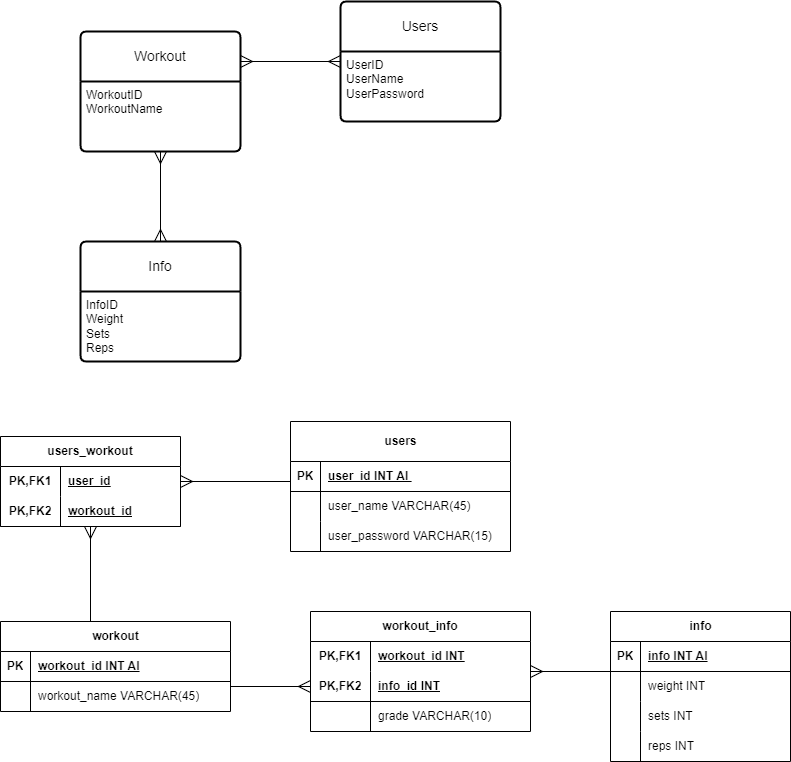

The diagram above was exported from draw.io. Its source (the exported page's mxGraphModel, read from the mxfile embedded in the PNG):
<mxGraphModel dx="1155" dy="754" grid="1" gridSize="10" guides="1" tooltips="1" connect="1" arrows="1" fold="1" page="1" pageScale="1" pageWidth="850" pageHeight="1100" math="0" shadow="0" extFonts="Permanent Marker^https://fonts.googleapis.com/css?family=Permanent+Marker">
  <root>
    <mxCell id="0" />
    <mxCell id="1" parent="0" />
    <mxCell id="ljXYtncV1YdYV-QdCAae-1" value="Users" style="swimlane;childLayout=stackLayout;horizontal=1;startSize=50;horizontalStack=0;rounded=1;fontSize=14;fontStyle=0;strokeWidth=2;resizeParent=0;resizeLast=1;shadow=0;dashed=0;align=center;arcSize=4;whiteSpace=wrap;html=1;" vertex="1" parent="1">
      <mxGeometry x="360" y="270" width="160" height="120" as="geometry" />
    </mxCell>
    <mxCell id="ljXYtncV1YdYV-QdCAae-2" value="UserID&lt;br&gt;UserName&lt;br&gt;UserPassword&amp;nbsp;" style="align=left;strokeColor=none;fillColor=none;spacingLeft=4;fontSize=12;verticalAlign=top;resizable=0;rotatable=0;part=1;html=1;" vertex="1" parent="ljXYtncV1YdYV-QdCAae-1">
      <mxGeometry y="50" width="160" height="70" as="geometry" />
    </mxCell>
    <mxCell id="ljXYtncV1YdYV-QdCAae-8" style="edgeStyle=orthogonalEdgeStyle;rounded=0;orthogonalLoop=1;jettySize=auto;html=1;exitX=1;exitY=0.25;exitDx=0;exitDy=0;endArrow=ERmany;endFill=0;startArrow=ERmany;startFill=0;endSize=10;startSize=10;" edge="1" parent="1" source="ljXYtncV1YdYV-QdCAae-3" target="ljXYtncV1YdYV-QdCAae-1">
      <mxGeometry relative="1" as="geometry">
        <Array as="points">
          <mxPoint x="270" y="330" />
        </Array>
      </mxGeometry>
    </mxCell>
    <mxCell id="ljXYtncV1YdYV-QdCAae-3" value="Workout" style="swimlane;childLayout=stackLayout;horizontal=1;startSize=50;horizontalStack=0;rounded=1;fontSize=14;fontStyle=0;strokeWidth=2;resizeParent=0;resizeLast=1;shadow=0;dashed=0;align=center;arcSize=4;whiteSpace=wrap;html=1;" vertex="1" parent="1">
      <mxGeometry x="100" y="300" width="160" height="120" as="geometry" />
    </mxCell>
    <mxCell id="ljXYtncV1YdYV-QdCAae-4" value="WorkoutID&lt;br&gt;WorkoutName" style="align=left;strokeColor=none;fillColor=none;spacingLeft=4;fontSize=12;verticalAlign=top;resizable=0;rotatable=0;part=1;html=1;" vertex="1" parent="ljXYtncV1YdYV-QdCAae-3">
      <mxGeometry y="50" width="160" height="70" as="geometry" />
    </mxCell>
    <mxCell id="ljXYtncV1YdYV-QdCAae-7" style="edgeStyle=orthogonalEdgeStyle;rounded=0;orthogonalLoop=1;jettySize=auto;html=1;exitX=0.5;exitY=0;exitDx=0;exitDy=0;endArrow=ERmany;endFill=0;startArrow=ERmany;startFill=0;endSize=10;startSize=10;" edge="1" parent="1" source="ljXYtncV1YdYV-QdCAae-5" target="ljXYtncV1YdYV-QdCAae-3">
      <mxGeometry relative="1" as="geometry" />
    </mxCell>
    <mxCell id="ljXYtncV1YdYV-QdCAae-5" value="Info" style="swimlane;childLayout=stackLayout;horizontal=1;startSize=50;horizontalStack=0;rounded=1;fontSize=14;fontStyle=0;strokeWidth=2;resizeParent=0;resizeLast=1;shadow=0;dashed=0;align=center;arcSize=4;whiteSpace=wrap;html=1;" vertex="1" parent="1">
      <mxGeometry x="100" y="510" width="160" height="120" as="geometry" />
    </mxCell>
    <mxCell id="ljXYtncV1YdYV-QdCAae-6" value="InfoID&lt;br&gt;Weight&lt;br&gt;Sets&lt;br&gt;Reps" style="align=left;strokeColor=none;fillColor=none;spacingLeft=4;fontSize=12;verticalAlign=top;resizable=0;rotatable=0;part=1;html=1;" vertex="1" parent="ljXYtncV1YdYV-QdCAae-5">
      <mxGeometry y="50" width="160" height="70" as="geometry" />
    </mxCell>
    <mxCell id="ljXYtncV1YdYV-QdCAae-9" value="users" style="shape=table;startSize=40;container=1;collapsible=1;childLayout=tableLayout;fixedRows=1;rowLines=0;fontStyle=1;align=center;resizeLast=1;html=1;" vertex="1" parent="1">
      <mxGeometry x="310" y="690" width="220" height="130" as="geometry" />
    </mxCell>
    <mxCell id="ljXYtncV1YdYV-QdCAae-10" value="" style="shape=tableRow;horizontal=0;startSize=0;swimlaneHead=0;swimlaneBody=0;fillColor=none;collapsible=0;dropTarget=0;points=[[0,0.5],[1,0.5]];portConstraint=eastwest;top=0;left=0;right=0;bottom=1;" vertex="1" parent="ljXYtncV1YdYV-QdCAae-9">
      <mxGeometry y="40" width="220" height="30" as="geometry" />
    </mxCell>
    <mxCell id="ljXYtncV1YdYV-QdCAae-11" value="PK" style="shape=partialRectangle;connectable=0;fillColor=none;top=0;left=0;bottom=0;right=0;fontStyle=1;overflow=hidden;whiteSpace=wrap;html=1;" vertex="1" parent="ljXYtncV1YdYV-QdCAae-10">
      <mxGeometry width="30" height="30" as="geometry">
        <mxRectangle width="30" height="30" as="alternateBounds" />
      </mxGeometry>
    </mxCell>
    <mxCell id="ljXYtncV1YdYV-QdCAae-12" value="user_id INT AI&amp;nbsp;" style="shape=partialRectangle;connectable=0;fillColor=none;top=0;left=0;bottom=0;right=0;align=left;spacingLeft=6;fontStyle=5;overflow=hidden;whiteSpace=wrap;html=1;" vertex="1" parent="ljXYtncV1YdYV-QdCAae-10">
      <mxGeometry x="30" width="190" height="30" as="geometry">
        <mxRectangle width="190" height="30" as="alternateBounds" />
      </mxGeometry>
    </mxCell>
    <mxCell id="ljXYtncV1YdYV-QdCAae-13" value="" style="shape=tableRow;horizontal=0;startSize=0;swimlaneHead=0;swimlaneBody=0;fillColor=none;collapsible=0;dropTarget=0;points=[[0,0.5],[1,0.5]];portConstraint=eastwest;top=0;left=0;right=0;bottom=0;" vertex="1" parent="ljXYtncV1YdYV-QdCAae-9">
      <mxGeometry y="70" width="220" height="30" as="geometry" />
    </mxCell>
    <mxCell id="ljXYtncV1YdYV-QdCAae-14" value="" style="shape=partialRectangle;connectable=0;fillColor=none;top=0;left=0;bottom=0;right=0;editable=1;overflow=hidden;whiteSpace=wrap;html=1;" vertex="1" parent="ljXYtncV1YdYV-QdCAae-13">
      <mxGeometry width="30" height="30" as="geometry">
        <mxRectangle width="30" height="30" as="alternateBounds" />
      </mxGeometry>
    </mxCell>
    <mxCell id="ljXYtncV1YdYV-QdCAae-15" value="user_name VARCHAR(45)" style="shape=partialRectangle;connectable=0;fillColor=none;top=0;left=0;bottom=0;right=0;align=left;spacingLeft=6;overflow=hidden;whiteSpace=wrap;html=1;" vertex="1" parent="ljXYtncV1YdYV-QdCAae-13">
      <mxGeometry x="30" width="190" height="30" as="geometry">
        <mxRectangle width="190" height="30" as="alternateBounds" />
      </mxGeometry>
    </mxCell>
    <mxCell id="ljXYtncV1YdYV-QdCAae-16" value="" style="shape=tableRow;horizontal=0;startSize=0;swimlaneHead=0;swimlaneBody=0;fillColor=none;collapsible=0;dropTarget=0;points=[[0,0.5],[1,0.5]];portConstraint=eastwest;top=0;left=0;right=0;bottom=0;" vertex="1" parent="ljXYtncV1YdYV-QdCAae-9">
      <mxGeometry y="100" width="220" height="30" as="geometry" />
    </mxCell>
    <mxCell id="ljXYtncV1YdYV-QdCAae-17" value="" style="shape=partialRectangle;connectable=0;fillColor=none;top=0;left=0;bottom=0;right=0;editable=1;overflow=hidden;whiteSpace=wrap;html=1;" vertex="1" parent="ljXYtncV1YdYV-QdCAae-16">
      <mxGeometry width="30" height="30" as="geometry">
        <mxRectangle width="30" height="30" as="alternateBounds" />
      </mxGeometry>
    </mxCell>
    <mxCell id="ljXYtncV1YdYV-QdCAae-18" value="user_password VARCHAR(15)" style="shape=partialRectangle;connectable=0;fillColor=none;top=0;left=0;bottom=0;right=0;align=left;spacingLeft=6;overflow=hidden;whiteSpace=wrap;html=1;" vertex="1" parent="ljXYtncV1YdYV-QdCAae-16">
      <mxGeometry x="30" width="190" height="30" as="geometry">
        <mxRectangle width="190" height="30" as="alternateBounds" />
      </mxGeometry>
    </mxCell>
    <mxCell id="ljXYtncV1YdYV-QdCAae-22" value="users_workout" style="shape=table;startSize=30;container=1;collapsible=1;childLayout=tableLayout;fixedRows=1;rowLines=0;fontStyle=1;align=center;resizeLast=1;html=1;whiteSpace=wrap;" vertex="1" parent="1">
      <mxGeometry x="20" y="705" width="180" height="90" as="geometry" />
    </mxCell>
    <mxCell id="ljXYtncV1YdYV-QdCAae-23" value="" style="shape=tableRow;horizontal=0;startSize=0;swimlaneHead=0;swimlaneBody=0;fillColor=none;collapsible=0;dropTarget=0;points=[[0,0.5],[1,0.5]];portConstraint=eastwest;top=0;left=0;right=0;bottom=0;html=1;" vertex="1" parent="ljXYtncV1YdYV-QdCAae-22">
      <mxGeometry y="30" width="180" height="30" as="geometry" />
    </mxCell>
    <mxCell id="ljXYtncV1YdYV-QdCAae-24" value="PK,FK1" style="shape=partialRectangle;connectable=0;fillColor=none;top=0;left=0;bottom=0;right=0;fontStyle=1;overflow=hidden;html=1;whiteSpace=wrap;" vertex="1" parent="ljXYtncV1YdYV-QdCAae-23">
      <mxGeometry width="60" height="30" as="geometry">
        <mxRectangle width="60" height="30" as="alternateBounds" />
      </mxGeometry>
    </mxCell>
    <mxCell id="ljXYtncV1YdYV-QdCAae-25" value="user_id" style="shape=partialRectangle;connectable=0;fillColor=none;top=0;left=0;bottom=0;right=0;align=left;spacingLeft=6;fontStyle=5;overflow=hidden;html=1;whiteSpace=wrap;" vertex="1" parent="ljXYtncV1YdYV-QdCAae-23">
      <mxGeometry x="60" width="120" height="30" as="geometry">
        <mxRectangle width="120" height="30" as="alternateBounds" />
      </mxGeometry>
    </mxCell>
    <mxCell id="ljXYtncV1YdYV-QdCAae-26" value="" style="shape=tableRow;horizontal=0;startSize=0;swimlaneHead=0;swimlaneBody=0;fillColor=none;collapsible=0;dropTarget=0;points=[[0,0.5],[1,0.5]];portConstraint=eastwest;top=0;left=0;right=0;bottom=1;html=1;" vertex="1" parent="ljXYtncV1YdYV-QdCAae-22">
      <mxGeometry y="60" width="180" height="30" as="geometry" />
    </mxCell>
    <mxCell id="ljXYtncV1YdYV-QdCAae-27" value="PK,FK2" style="shape=partialRectangle;connectable=0;fillColor=none;top=0;left=0;bottom=0;right=0;fontStyle=1;overflow=hidden;html=1;whiteSpace=wrap;" vertex="1" parent="ljXYtncV1YdYV-QdCAae-26">
      <mxGeometry width="60" height="30" as="geometry">
        <mxRectangle width="60" height="30" as="alternateBounds" />
      </mxGeometry>
    </mxCell>
    <mxCell id="ljXYtncV1YdYV-QdCAae-28" value="workout_id" style="shape=partialRectangle;connectable=0;fillColor=none;top=0;left=0;bottom=0;right=0;align=left;spacingLeft=6;fontStyle=5;overflow=hidden;html=1;whiteSpace=wrap;" vertex="1" parent="ljXYtncV1YdYV-QdCAae-26">
      <mxGeometry x="60" width="120" height="30" as="geometry">
        <mxRectangle width="120" height="30" as="alternateBounds" />
      </mxGeometry>
    </mxCell>
    <mxCell id="ljXYtncV1YdYV-QdCAae-35" style="edgeStyle=orthogonalEdgeStyle;rounded=0;orthogonalLoop=1;jettySize=auto;html=1;exitX=0;exitY=0.5;exitDx=0;exitDy=0;endArrow=ERmany;endFill=0;endSize=10;" edge="1" parent="1" source="ljXYtncV1YdYV-QdCAae-10" target="ljXYtncV1YdYV-QdCAae-22">
      <mxGeometry relative="1" as="geometry">
        <Array as="points">
          <mxPoint x="310" y="750" />
        </Array>
      </mxGeometry>
    </mxCell>
    <mxCell id="ljXYtncV1YdYV-QdCAae-49" style="edgeStyle=orthogonalEdgeStyle;rounded=0;orthogonalLoop=1;jettySize=auto;html=1;exitX=0.5;exitY=0;exitDx=0;exitDy=0;endArrow=ERmany;endFill=0;endSize=10;" edge="1" parent="1" source="ljXYtncV1YdYV-QdCAae-36" target="ljXYtncV1YdYV-QdCAae-22">
      <mxGeometry relative="1" as="geometry">
        <Array as="points">
          <mxPoint x="110" y="890" />
        </Array>
      </mxGeometry>
    </mxCell>
    <mxCell id="ljXYtncV1YdYV-QdCAae-64" style="edgeStyle=orthogonalEdgeStyle;rounded=0;orthogonalLoop=1;jettySize=auto;html=1;exitX=1;exitY=0.25;exitDx=0;exitDy=0;endArrow=ERmany;endFill=0;endSize=10;" edge="1" parent="1" source="ljXYtncV1YdYV-QdCAae-36" target="ljXYtncV1YdYV-QdCAae-50">
      <mxGeometry relative="1" as="geometry">
        <Array as="points">
          <mxPoint x="250" y="955" />
        </Array>
      </mxGeometry>
    </mxCell>
    <mxCell id="ljXYtncV1YdYV-QdCAae-36" value="workout" style="shape=table;startSize=30;container=1;collapsible=1;childLayout=tableLayout;fixedRows=1;rowLines=0;fontStyle=1;align=center;resizeLast=1;html=1;" vertex="1" parent="1">
      <mxGeometry x="20" y="890" width="230" height="90" as="geometry" />
    </mxCell>
    <mxCell id="ljXYtncV1YdYV-QdCAae-37" value="" style="shape=tableRow;horizontal=0;startSize=0;swimlaneHead=0;swimlaneBody=0;fillColor=none;collapsible=0;dropTarget=0;points=[[0,0.5],[1,0.5]];portConstraint=eastwest;top=0;left=0;right=0;bottom=1;" vertex="1" parent="ljXYtncV1YdYV-QdCAae-36">
      <mxGeometry y="30" width="230" height="30" as="geometry" />
    </mxCell>
    <mxCell id="ljXYtncV1YdYV-QdCAae-38" value="PK" style="shape=partialRectangle;connectable=0;fillColor=none;top=0;left=0;bottom=0;right=0;fontStyle=1;overflow=hidden;whiteSpace=wrap;html=1;" vertex="1" parent="ljXYtncV1YdYV-QdCAae-37">
      <mxGeometry width="30" height="30" as="geometry">
        <mxRectangle width="30" height="30" as="alternateBounds" />
      </mxGeometry>
    </mxCell>
    <mxCell id="ljXYtncV1YdYV-QdCAae-39" value="workout_id INT AI" style="shape=partialRectangle;connectable=0;fillColor=none;top=0;left=0;bottom=0;right=0;align=left;spacingLeft=6;fontStyle=5;overflow=hidden;whiteSpace=wrap;html=1;" vertex="1" parent="ljXYtncV1YdYV-QdCAae-37">
      <mxGeometry x="30" width="200" height="30" as="geometry">
        <mxRectangle width="200" height="30" as="alternateBounds" />
      </mxGeometry>
    </mxCell>
    <mxCell id="ljXYtncV1YdYV-QdCAae-40" value="" style="shape=tableRow;horizontal=0;startSize=0;swimlaneHead=0;swimlaneBody=0;fillColor=none;collapsible=0;dropTarget=0;points=[[0,0.5],[1,0.5]];portConstraint=eastwest;top=0;left=0;right=0;bottom=0;" vertex="1" parent="ljXYtncV1YdYV-QdCAae-36">
      <mxGeometry y="60" width="230" height="30" as="geometry" />
    </mxCell>
    <mxCell id="ljXYtncV1YdYV-QdCAae-41" value="" style="shape=partialRectangle;connectable=0;fillColor=none;top=0;left=0;bottom=0;right=0;editable=1;overflow=hidden;whiteSpace=wrap;html=1;" vertex="1" parent="ljXYtncV1YdYV-QdCAae-40">
      <mxGeometry width="30" height="30" as="geometry">
        <mxRectangle width="30" height="30" as="alternateBounds" />
      </mxGeometry>
    </mxCell>
    <mxCell id="ljXYtncV1YdYV-QdCAae-42" value="workout_name VARCHAR(45)" style="shape=partialRectangle;connectable=0;fillColor=none;top=0;left=0;bottom=0;right=0;align=left;spacingLeft=6;overflow=hidden;whiteSpace=wrap;html=1;" vertex="1" parent="ljXYtncV1YdYV-QdCAae-40">
      <mxGeometry x="30" width="200" height="30" as="geometry">
        <mxRectangle width="200" height="30" as="alternateBounds" />
      </mxGeometry>
    </mxCell>
    <mxCell id="ljXYtncV1YdYV-QdCAae-50" value="workout_info" style="shape=table;startSize=30;container=1;collapsible=1;childLayout=tableLayout;fixedRows=1;rowLines=0;fontStyle=1;align=center;resizeLast=1;html=1;whiteSpace=wrap;" vertex="1" parent="1">
      <mxGeometry x="330" y="880" width="220" height="120" as="geometry" />
    </mxCell>
    <mxCell id="ljXYtncV1YdYV-QdCAae-51" value="" style="shape=tableRow;horizontal=0;startSize=0;swimlaneHead=0;swimlaneBody=0;fillColor=none;collapsible=0;dropTarget=0;points=[[0,0.5],[1,0.5]];portConstraint=eastwest;top=0;left=0;right=0;bottom=0;html=1;" vertex="1" parent="ljXYtncV1YdYV-QdCAae-50">
      <mxGeometry y="30" width="220" height="30" as="geometry" />
    </mxCell>
    <mxCell id="ljXYtncV1YdYV-QdCAae-52" value="PK,FK1" style="shape=partialRectangle;connectable=0;fillColor=none;top=0;left=0;bottom=0;right=0;fontStyle=1;overflow=hidden;html=1;whiteSpace=wrap;" vertex="1" parent="ljXYtncV1YdYV-QdCAae-51">
      <mxGeometry width="60" height="30" as="geometry">
        <mxRectangle width="60" height="30" as="alternateBounds" />
      </mxGeometry>
    </mxCell>
    <mxCell id="ljXYtncV1YdYV-QdCAae-53" value="workout_id INT" style="shape=partialRectangle;connectable=0;fillColor=none;top=0;left=0;bottom=0;right=0;align=left;spacingLeft=6;fontStyle=5;overflow=hidden;html=1;whiteSpace=wrap;" vertex="1" parent="ljXYtncV1YdYV-QdCAae-51">
      <mxGeometry x="60" width="160" height="30" as="geometry">
        <mxRectangle width="160" height="30" as="alternateBounds" />
      </mxGeometry>
    </mxCell>
    <mxCell id="ljXYtncV1YdYV-QdCAae-54" value="" style="shape=tableRow;horizontal=0;startSize=0;swimlaneHead=0;swimlaneBody=0;fillColor=none;collapsible=0;dropTarget=0;points=[[0,0.5],[1,0.5]];portConstraint=eastwest;top=0;left=0;right=0;bottom=1;html=1;" vertex="1" parent="ljXYtncV1YdYV-QdCAae-50">
      <mxGeometry y="60" width="220" height="30" as="geometry" />
    </mxCell>
    <mxCell id="ljXYtncV1YdYV-QdCAae-55" value="PK,FK2" style="shape=partialRectangle;connectable=0;fillColor=none;top=0;left=0;bottom=0;right=0;fontStyle=1;overflow=hidden;html=1;whiteSpace=wrap;" vertex="1" parent="ljXYtncV1YdYV-QdCAae-54">
      <mxGeometry width="60" height="30" as="geometry">
        <mxRectangle width="60" height="30" as="alternateBounds" />
      </mxGeometry>
    </mxCell>
    <mxCell id="ljXYtncV1YdYV-QdCAae-56" value="info_id INT" style="shape=partialRectangle;connectable=0;fillColor=none;top=0;left=0;bottom=0;right=0;align=left;spacingLeft=6;fontStyle=5;overflow=hidden;html=1;whiteSpace=wrap;" vertex="1" parent="ljXYtncV1YdYV-QdCAae-54">
      <mxGeometry x="60" width="160" height="30" as="geometry">
        <mxRectangle width="160" height="30" as="alternateBounds" />
      </mxGeometry>
    </mxCell>
    <mxCell id="ljXYtncV1YdYV-QdCAae-57" value="" style="shape=tableRow;horizontal=0;startSize=0;swimlaneHead=0;swimlaneBody=0;fillColor=none;collapsible=0;dropTarget=0;points=[[0,0.5],[1,0.5]];portConstraint=eastwest;top=0;left=0;right=0;bottom=0;html=1;" vertex="1" parent="ljXYtncV1YdYV-QdCAae-50">
      <mxGeometry y="90" width="220" height="30" as="geometry" />
    </mxCell>
    <mxCell id="ljXYtncV1YdYV-QdCAae-58" value="" style="shape=partialRectangle;connectable=0;fillColor=none;top=0;left=0;bottom=0;right=0;editable=1;overflow=hidden;html=1;whiteSpace=wrap;" vertex="1" parent="ljXYtncV1YdYV-QdCAae-57">
      <mxGeometry width="60" height="30" as="geometry">
        <mxRectangle width="60" height="30" as="alternateBounds" />
      </mxGeometry>
    </mxCell>
    <mxCell id="ljXYtncV1YdYV-QdCAae-59" value="grade VARCHAR(10)" style="shape=partialRectangle;connectable=0;fillColor=none;top=0;left=0;bottom=0;right=0;align=left;spacingLeft=6;overflow=hidden;html=1;whiteSpace=wrap;" vertex="1" parent="ljXYtncV1YdYV-QdCAae-57">
      <mxGeometry x="60" width="160" height="30" as="geometry">
        <mxRectangle width="160" height="30" as="alternateBounds" />
      </mxGeometry>
    </mxCell>
    <mxCell id="ljXYtncV1YdYV-QdCAae-65" value="info" style="shape=table;startSize=30;container=1;collapsible=1;childLayout=tableLayout;fixedRows=1;rowLines=0;fontStyle=1;align=center;resizeLast=1;html=1;" vertex="1" parent="1">
      <mxGeometry x="630" y="880" width="180" height="150" as="geometry" />
    </mxCell>
    <mxCell id="ljXYtncV1YdYV-QdCAae-66" value="" style="shape=tableRow;horizontal=0;startSize=0;swimlaneHead=0;swimlaneBody=0;fillColor=none;collapsible=0;dropTarget=0;points=[[0,0.5],[1,0.5]];portConstraint=eastwest;top=0;left=0;right=0;bottom=1;" vertex="1" parent="ljXYtncV1YdYV-QdCAae-65">
      <mxGeometry y="30" width="180" height="30" as="geometry" />
    </mxCell>
    <mxCell id="ljXYtncV1YdYV-QdCAae-67" value="PK" style="shape=partialRectangle;connectable=0;fillColor=none;top=0;left=0;bottom=0;right=0;fontStyle=1;overflow=hidden;whiteSpace=wrap;html=1;" vertex="1" parent="ljXYtncV1YdYV-QdCAae-66">
      <mxGeometry width="30" height="30" as="geometry">
        <mxRectangle width="30" height="30" as="alternateBounds" />
      </mxGeometry>
    </mxCell>
    <mxCell id="ljXYtncV1YdYV-QdCAae-68" value="info INT AI" style="shape=partialRectangle;connectable=0;fillColor=none;top=0;left=0;bottom=0;right=0;align=left;spacingLeft=6;fontStyle=5;overflow=hidden;whiteSpace=wrap;html=1;" vertex="1" parent="ljXYtncV1YdYV-QdCAae-66">
      <mxGeometry x="30" width="150" height="30" as="geometry">
        <mxRectangle width="150" height="30" as="alternateBounds" />
      </mxGeometry>
    </mxCell>
    <mxCell id="ljXYtncV1YdYV-QdCAae-69" value="" style="shape=tableRow;horizontal=0;startSize=0;swimlaneHead=0;swimlaneBody=0;fillColor=none;collapsible=0;dropTarget=0;points=[[0,0.5],[1,0.5]];portConstraint=eastwest;top=0;left=0;right=0;bottom=0;" vertex="1" parent="ljXYtncV1YdYV-QdCAae-65">
      <mxGeometry y="60" width="180" height="30" as="geometry" />
    </mxCell>
    <mxCell id="ljXYtncV1YdYV-QdCAae-70" value="" style="shape=partialRectangle;connectable=0;fillColor=none;top=0;left=0;bottom=0;right=0;editable=1;overflow=hidden;whiteSpace=wrap;html=1;" vertex="1" parent="ljXYtncV1YdYV-QdCAae-69">
      <mxGeometry width="30" height="30" as="geometry">
        <mxRectangle width="30" height="30" as="alternateBounds" />
      </mxGeometry>
    </mxCell>
    <mxCell id="ljXYtncV1YdYV-QdCAae-71" value="weight INT" style="shape=partialRectangle;connectable=0;fillColor=none;top=0;left=0;bottom=0;right=0;align=left;spacingLeft=6;overflow=hidden;whiteSpace=wrap;html=1;" vertex="1" parent="ljXYtncV1YdYV-QdCAae-69">
      <mxGeometry x="30" width="150" height="30" as="geometry">
        <mxRectangle width="150" height="30" as="alternateBounds" />
      </mxGeometry>
    </mxCell>
    <mxCell id="ljXYtncV1YdYV-QdCAae-72" value="" style="shape=tableRow;horizontal=0;startSize=0;swimlaneHead=0;swimlaneBody=0;fillColor=none;collapsible=0;dropTarget=0;points=[[0,0.5],[1,0.5]];portConstraint=eastwest;top=0;left=0;right=0;bottom=0;" vertex="1" parent="ljXYtncV1YdYV-QdCAae-65">
      <mxGeometry y="90" width="180" height="30" as="geometry" />
    </mxCell>
    <mxCell id="ljXYtncV1YdYV-QdCAae-73" value="" style="shape=partialRectangle;connectable=0;fillColor=none;top=0;left=0;bottom=0;right=0;editable=1;overflow=hidden;whiteSpace=wrap;html=1;" vertex="1" parent="ljXYtncV1YdYV-QdCAae-72">
      <mxGeometry width="30" height="30" as="geometry">
        <mxRectangle width="30" height="30" as="alternateBounds" />
      </mxGeometry>
    </mxCell>
    <mxCell id="ljXYtncV1YdYV-QdCAae-74" value="sets INT" style="shape=partialRectangle;connectable=0;fillColor=none;top=0;left=0;bottom=0;right=0;align=left;spacingLeft=6;overflow=hidden;whiteSpace=wrap;html=1;" vertex="1" parent="ljXYtncV1YdYV-QdCAae-72">
      <mxGeometry x="30" width="150" height="30" as="geometry">
        <mxRectangle width="150" height="30" as="alternateBounds" />
      </mxGeometry>
    </mxCell>
    <mxCell id="ljXYtncV1YdYV-QdCAae-75" value="" style="shape=tableRow;horizontal=0;startSize=0;swimlaneHead=0;swimlaneBody=0;fillColor=none;collapsible=0;dropTarget=0;points=[[0,0.5],[1,0.5]];portConstraint=eastwest;top=0;left=0;right=0;bottom=0;" vertex="1" parent="ljXYtncV1YdYV-QdCAae-65">
      <mxGeometry y="120" width="180" height="30" as="geometry" />
    </mxCell>
    <mxCell id="ljXYtncV1YdYV-QdCAae-76" value="" style="shape=partialRectangle;connectable=0;fillColor=none;top=0;left=0;bottom=0;right=0;editable=1;overflow=hidden;whiteSpace=wrap;html=1;" vertex="1" parent="ljXYtncV1YdYV-QdCAae-75">
      <mxGeometry width="30" height="30" as="geometry">
        <mxRectangle width="30" height="30" as="alternateBounds" />
      </mxGeometry>
    </mxCell>
    <mxCell id="ljXYtncV1YdYV-QdCAae-77" value="reps INT" style="shape=partialRectangle;connectable=0;fillColor=none;top=0;left=0;bottom=0;right=0;align=left;spacingLeft=6;overflow=hidden;whiteSpace=wrap;html=1;" vertex="1" parent="ljXYtncV1YdYV-QdCAae-75">
      <mxGeometry x="30" width="150" height="30" as="geometry">
        <mxRectangle width="150" height="30" as="alternateBounds" />
      </mxGeometry>
    </mxCell>
    <mxCell id="ljXYtncV1YdYV-QdCAae-78" style="edgeStyle=orthogonalEdgeStyle;rounded=0;orthogonalLoop=1;jettySize=auto;html=1;exitX=0;exitY=0.5;exitDx=0;exitDy=0;endArrow=ERmany;endFill=0;endSize=10;" edge="1" parent="1" source="ljXYtncV1YdYV-QdCAae-66" target="ljXYtncV1YdYV-QdCAae-50">
      <mxGeometry relative="1" as="geometry">
        <Array as="points">
          <mxPoint x="630" y="940" />
        </Array>
      </mxGeometry>
    </mxCell>
  </root>
</mxGraphModel>